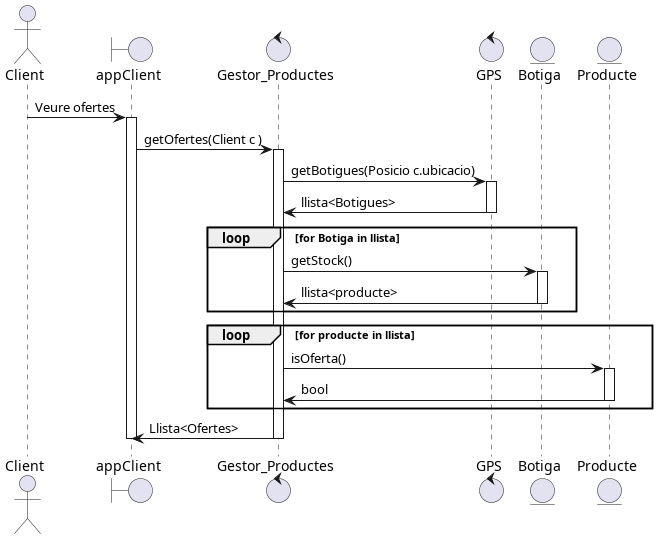

The diagram above was rendered by PlantUML. Its source (embedded in the PNG):
@startuml
actor Client as c
boundary appClient as a 
control Gestor_Productes as g 
control GPS as GP 
entity Botiga as b 
entity Producte as p

c -> a: Veure ofertes 
activate a 
a -> g: getOfertes(Client c )
activate g 
g -> GP: getBotigues(Posicio c.ubicacio)
activate GP 
GP -> g: llista<Botigues>
deactivate GP 
loop for Botiga in llista 
	g -> b : getStock()
	activate b
	b -> g : llista<producte>
	deactivate b 
end
loop for producte in llista
	g -> p : isOferta()
	activate p
	p -> g : bool 
	deactivate p 
end 
g-> a: Llista<Ofertes>
deactivate g 
deactivate a
@enduml